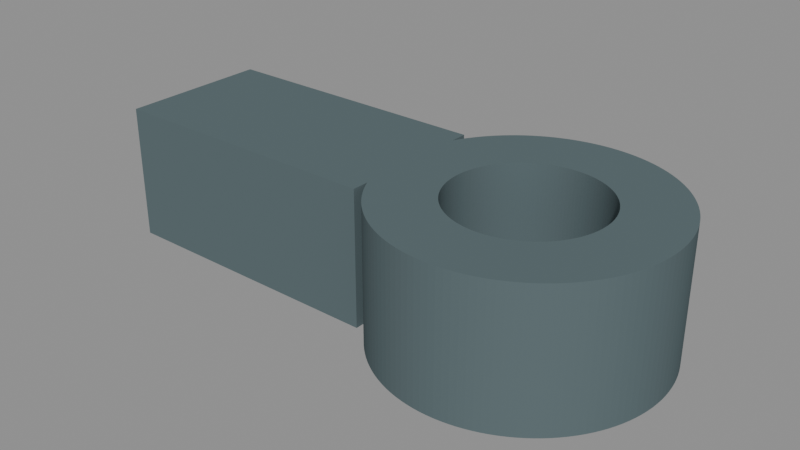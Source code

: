 # Source: west-gate-bearing.blend  (saved by Blender 4.3.34; exported with 4.5.12 LTS)
import bpy
from mathutils import Matrix  # noqa: F401  (used for matrix-valued properties, if any)

bpy.ops.wm.read_factory_settings(use_empty=True)
scene = bpy.context.scene
scene.name = 'Scene'

# ---- materials (node trees are filled in below, after node groups)
mat_d1 = bpy.data.materials.new('展示鉄色 D1')
mat_d1.diffuse_color = (0.11, 0.15, 0.16, 1.0)
mat_d1.roughness = 0.55
mat_d1.metallic = 0.55

# ---- material node trees

# ---- meshes
me_westgatebearing = bpy.data.meshes.new('WestGateBearing')
me_westgatebearing.from_pydata([(-0.045, -0.028, 0.05), (-0.045, -0.028, 0.0), (-0.045, -0.02179, 0.0), (-0.045, -0.02179, 0.05), (-0.15, -0.028, 0.0), (-0.15, -0.028, 0.05), (-0.15, 0.028, 0.0), (-0.15, 0.028, 0.05), (-0.045, 0.028, 0.05), (-0.045, 0.02179, 0.0), (-0.045, 0.028, 0.0), (-0.045, 0.02179, 0.05), (0.01885, -0.01933, 0.0), (0.03494, -0.03577, 0.0), (0.03311, -0.03747, 0.0), (0.01979, -0.01836, 0.0), (0.03667, -0.03399, 0.0), (0.01787, -0.02024, 0.0), (0.0312, -0.03907, 0.0), (0.02068, -0.01736, 0.0), (0.03832, -0.03212, 0.0), (0.01683, -0.02111, 0.0), (0.02922, -0.04057, 0.0), (0.02152, -0.0163, 0.0), (0.03987, -0.03017, 0.0), (0.01576, -0.02192, 0.0), (0.02716, -0.04198, 0.0), (0.02231, -0.01521, 0.0), (0.04133, -0.02815, 0.0), (0.01465, -0.02268, 0.0), (0.02504, -0.04328, 0.0), (0.02304, -0.01408, 0.0), (0.04268, -0.02605, 0.0), (0.0135, -0.02338, 0.0), (0.02285, -0.04447, 0.0), (0.02371, -0.01291, 0.0), (0.04392, -0.02389, 0.0), (0.01232, -0.02403, 0.0), (0.02061, -0.04556, 0.0), (0.02433, -0.01171, 0.0), (0.04506, -0.02168, 0.0), (0.0111, -0.02461, 0.0), (0.01831, -0.04653, 0.0), (0.02488, -0.01049, 0.0), (0.04608, -0.01941, 0.0), (0.009864, -0.02513, 0.0), (0.01597, -0.04738, 0.0), (0.02537, -0.009235, 0.0), (0.04699, -0.01709, 0.0), (0.008599, -0.02559, 0.0), (0.01359, -0.04812, 0.0), (0.0258, -0.007958, 0.0), (0.04778, -0.01473, 0.0), (0.007313, -0.02599, 0.0), (0.01118, -0.04873, 0.0), (0.02617, -0.006662, 0.0), (0.04846, -0.01233, 0.0), (0.006008, -0.02632, 0.0), (0.008739, -0.04923, 0.0), (0.02646, -0.00535, 0.0), (0.04901, -0.009899, 0.0), (0.004689, -0.02659, 0.0), (0.006277, -0.0496, 0.0), (0.0267, -0.004024, 0.0), (0.04944, -0.007446, 0.0), (0.003357, -0.02679, 0.0), (0.003798, -0.04986, 0.0), (0.02687, -0.002688, 0.0), (0.04975, -0.004974, 0.0), (0.002018, -0.02692, 0.0), (0.00131, -0.04998, 0.0), (0.02697, -0.001346, 0.0), (0.04994, -0.00249, 0.0), (0.0006731, -0.02699, 0.0), (-0.001181, -0.04999, 0.0), (0.027, -7e-18, 0.0), (0.05, -1.2e-17, 0.0), (0.04994, 0.00249, 0.0), (-0.0006731, -0.02699, 0.0), (-0.003669, -0.04987, 0.0), (0.02697, 0.001346, 0.0), (0.04975, 0.004974, 0.0), (-0.002018, -0.02692, 0.0), (-0.006148, -0.04962, 0.0), (0.02687, 0.002688, 0.0), (0.04944, 0.007446, 0.0), (-0.003357, -0.02679, 0.0), (-0.008611, -0.04925, 0.0), (0.0267, 0.004024, 0.0), (0.04901, 0.009899, 0.0), (-0.004689, -0.02659, 0.0), (-0.01105, -0.04876, 0.0), (0.02646, 0.00535, 0.0), (0.04846, 0.01233, 0.0), (-0.006008, -0.02632, 0.0), (-0.01347, -0.04815, 0.0), (0.02617, 0.006662, 0.0), (0.04778, 0.01473, 0.0), (-0.007313, -0.02599, 0.0), (-0.01585, -0.04742, 0.0), (0.0258, 0.007958, 0.0), (0.04699, 0.01709, 0.0), (-0.008599, -0.02559, 0.0), (-0.01819, -0.04657, 0.0), (0.02537, 0.009235, 0.0), (0.04608, 0.01941, 0.0), (-0.009864, -0.02513, 0.0), (-0.02049, -0.04561, 0.0), (0.02488, 0.01049, 0.0), (0.04506, 0.02168, 0.0), (-0.0111, -0.02461, 0.0), (-0.02274, -0.04453, 0.0), (0.02433, 0.01171, 0.0), (0.04392, 0.02389, 0.0), (-0.01232, -0.02403, 0.0), (-0.02492, -0.04334, 0.0), (0.02371, 0.01291, 0.0), (0.04268, 0.02605, 0.0), (-0.0135, -0.02338, 0.0), (-0.02705, -0.04205, 0.0), (0.02304, 0.01408, 0.0), (0.04133, 0.02815, 0.0), (-0.01465, -0.02268, 0.0), (-0.02911, -0.04065, 0.0), (0.02231, 0.01521, 0.0), (0.03987, 0.03017, 0.0), (-0.01576, -0.02192, 0.0), (-0.0311, -0.03915, 0.0), (0.02152, 0.0163, 0.0), (0.03832, 0.03212, 0.0), (-0.01683, -0.02111, 0.0), (-0.03301, -0.03755, 0.0), (0.02068, 0.01736, 0.0), (0.03667, 0.03399, 0.0), (-0.01787, -0.02024, 0.0), (0.01979, 0.01836, 0.0), (-0.03484, -0.03586, 0.0), (-0.01885, -0.01933, 0.0), (0.03494, 0.03577, 0.0), (0.01885, 0.01933, 0.0), (-0.03659, -0.03408, 0.0), (-0.01979, -0.01836, 0.0), (0.03311, 0.03747, 0.0), (0.01787, 0.02024, 0.0), (-0.03824, -0.03222, 0.0), (-0.02068, -0.01736, 0.0), (0.0312, 0.03907, 0.0), (0.01683, 0.02111, 0.0), (-0.03979, -0.03027, 0.0), (-0.02152, -0.0163, 0.0), (0.02922, 0.04057, 0.0), (0.01576, 0.02192, 0.0), (-0.04125, -0.02825, 0.0), (-0.02231, -0.01521, 0.0), (0.02716, 0.04198, 0.0), (0.01465, 0.02268, 0.0), (-0.04261, -0.02616, 0.0), (-0.02304, -0.01408, 0.0), (0.02504, 0.04328, 0.0), (0.0135, 0.02338, 0.0), (-0.04386, -0.02401, 0.0), (-0.02371, -0.01291, 0.0), (0.02285, 0.04447, 0.0), (0.01232, 0.02403, 0.0), (-0.0267, -0.004024, 0.0), (-0.02646, -0.00535, 0.0), (-0.02617, -0.006662, 0.0), (-0.0258, -0.007958, 0.0), (-0.02537, -0.009235, 0.0), (-0.02488, -0.01049, 0.0), (-0.02433, -0.01171, 0.0), (-0.02687, -0.002688, 0.0), (0.02061, 0.04556, 0.0), (0.0111, 0.02461, 0.0), (-0.02697, -0.001346, 0.0), (-0.027, -9.262e-17, 0.0), (0.01831, 0.04653, 0.0), (0.009864, 0.02513, 0.0), (0.01597, 0.04738, 0.0), (0.008599, 0.02559, 0.0), (0.01359, 0.04812, 0.0), (0.007313, 0.02599, 0.0), (0.01118, 0.04873, 0.0), (0.006008, 0.02632, 0.0), (0.008739, 0.04923, 0.0), (0.004689, 0.02659, 0.0), (0.006277, 0.0496, 0.0), (0.003357, 0.02679, 0.0), (0.003798, 0.04986, 0.0), (0.002018, 0.02692, 0.0), (0.00131, 0.04998, 0.0), (0.0006731, 0.02699, 0.0), (-0.001181, 0.04999, 0.0), (-0.0006731, 0.02699, 0.0), (-0.003669, 0.04987, 0.0), (-0.002018, 0.02692, 0.0), (-0.006148, 0.04962, 0.0), (-0.003357, 0.02679, 0.0), (-0.008611, 0.04925, 0.0), (-0.004689, 0.02659, 0.0), (-0.01105, 0.04876, 0.0), (-0.006008, 0.02632, 0.0), (-0.01347, 0.04815, 0.0), (-0.007313, 0.02599, 0.0), (-0.01585, 0.04742, 0.0), (-0.008599, 0.02559, 0.0), (-0.01819, 0.04657, 0.0), (-0.009864, 0.02513, 0.0), (-0.02049, 0.04561, 0.0), (-0.0111, 0.02461, 0.0), (-0.02371, 0.01291, 0.0), (-0.02433, 0.01171, 0.0), (-0.02488, 0.01049, 0.0), (-0.02537, 0.009235, 0.0), (-0.0258, 0.007958, 0.0), (-0.02617, 0.006662, 0.0), (-0.02646, 0.00535, 0.0), (-0.0267, 0.004024, 0.0), (-0.02687, 0.002688, 0.0), (-0.02697, 0.001346, 0.0), (-0.02274, 0.04453, 0.0), (-0.01232, 0.02403, 0.0), (-0.04386, 0.02401, 0.0), (-0.02304, 0.01408, 0.0), (-0.02492, 0.04334, 0.0), (-0.0135, 0.02338, 0.0), (-0.04261, 0.02616, 0.0), (-0.02231, 0.01521, 0.0), (-0.02705, 0.04205, 0.0), (-0.01465, 0.02268, 0.0), (-0.04125, 0.02825, 0.0), (-0.02152, 0.0163, 0.0), (-0.02911, 0.04065, 0.0), (-0.01576, 0.02192, 0.0), (-0.03979, 0.03027, 0.0), (-0.02068, 0.01736, 0.0), (-0.0311, 0.03915, 0.0), (-0.01683, 0.02111, 0.0), (-0.03824, 0.03222, 0.0), (-0.01979, 0.01836, 0.0), (-0.03301, 0.03755, 0.0), (-0.01787, 0.02024, 0.0), (-0.03659, 0.03408, 0.0), (-0.01885, 0.01933, 0.0), (-0.03484, 0.03586, 0.0), (0.027, -7e-18, 0.05), (0.02697, 0.001346, 0.05), (0.02687, 0.002688, 0.05), (0.0267, 0.004024, 0.05), (0.02646, 0.00535, 0.05), (0.02617, 0.006662, 0.05), (0.0258, 0.007958, 0.05), (0.02537, 0.009235, 0.05), (0.02488, 0.01049, 0.05), (0.02433, 0.01171, 0.05), (0.02371, 0.01291, 0.05), (0.02304, 0.01408, 0.05), (0.02231, 0.01521, 0.05), (0.02152, 0.0163, 0.05), (0.02068, 0.01736, 0.05), (0.01979, 0.01836, 0.05), (0.01885, 0.01933, 0.05), (0.01787, 0.02024, 0.05), (0.01683, 0.02111, 0.05), (0.01576, 0.02192, 0.05), (0.01465, 0.02268, 0.05), (0.0135, 0.02338, 0.05), (0.01232, 0.02403, 0.05), (0.0111, 0.02461, 0.05), (0.009864, 0.02513, 0.05), (0.008599, 0.02559, 0.05), (0.007313, 0.02599, 0.05), (0.006008, 0.02632, 0.05), (0.004689, 0.02659, 0.05), (0.003357, 0.02679, 0.05), (0.002018, 0.02692, 0.05), (0.0006731, 0.02699, 0.05), (-0.0006731, 0.02699, 0.05), (-0.002018, 0.02692, 0.05), (-0.003357, 0.02679, 0.05), (-0.004689, 0.02659, 0.05), (-0.006008, 0.02632, 0.05), (-0.007313, 0.02599, 0.05), (-0.008599, 0.02559, 0.05), (-0.009864, 0.02513, 0.05), (-0.0111, 0.02461, 0.05), (-0.01232, 0.02403, 0.05), (-0.0135, 0.02338, 0.05), (-0.01465, 0.02268, 0.05), (-0.01576, 0.02192, 0.05), (-0.01683, 0.02111, 0.05), (-0.01787, 0.02024, 0.05), (-0.01885, 0.01933, 0.05), (-0.01979, 0.01836, 0.05), (-0.02068, 0.01736, 0.05), (-0.02152, 0.0163, 0.05), (-0.02231, 0.01521, 0.05), (-0.02304, 0.01408, 0.05), (-0.02371, 0.01291, 0.05), (-0.02433, 0.01171, 0.05), (-0.02488, 0.01049, 0.05), (-0.02537, 0.009235, 0.05), (-0.0258, 0.007958, 0.05), (-0.02617, 0.006662, 0.05), (-0.02646, 0.00535, 0.05), (-0.0267, 0.004024, 0.05), (-0.02687, 0.002688, 0.05), (-0.02697, 0.001346, 0.05), (-0.027, -9.262e-17, 0.05), (-0.02697, -0.001346, 0.05), (-0.02687, -0.002688, 0.05), (-0.0267, -0.004024, 0.05), (-0.02646, -0.00535, 0.05), (-0.02617, -0.006662, 0.05), (-0.0258, -0.007958, 0.05), (-0.02537, -0.009235, 0.05), (-0.02488, -0.01049, 0.05), (-0.02433, -0.01171, 0.05), (-0.02371, -0.01291, 0.05), (-0.02304, -0.01408, 0.05), (-0.02231, -0.01521, 0.05), (-0.02152, -0.0163, 0.05), (-0.02068, -0.01736, 0.05), (-0.01979, -0.01836, 0.05), (-0.01885, -0.01933, 0.05), (-0.01787, -0.02024, 0.05), (-0.01683, -0.02111, 0.05), (-0.01576, -0.02192, 0.05), (-0.01465, -0.02268, 0.05), (-0.0135, -0.02338, 0.05), (-0.01232, -0.02403, 0.05), (-0.0111, -0.02461, 0.05), (-0.009864, -0.02513, 0.05), (-0.008599, -0.02559, 0.05), (-0.007313, -0.02599, 0.05), (-0.006008, -0.02632, 0.05), (-0.004689, -0.02659, 0.05), (-0.003357, -0.02679, 0.05), (-0.002018, -0.02692, 0.05), (-0.0006731, -0.02699, 0.05), (0.0006731, -0.02699, 0.05), (0.002018, -0.02692, 0.05), (0.003357, -0.02679, 0.05), (0.004689, -0.02659, 0.05), (0.006008, -0.02632, 0.05), (0.007313, -0.02599, 0.05), (0.008599, -0.02559, 0.05), (0.009864, -0.02513, 0.05), (0.0111, -0.02461, 0.05), (0.01232, -0.02403, 0.05), (0.0135, -0.02338, 0.05), (0.01465, -0.02268, 0.05), (0.01576, -0.02192, 0.05), (0.01683, -0.02111, 0.05), (0.01787, -0.02024, 0.05), (0.01885, -0.01933, 0.05), (0.01979, -0.01836, 0.05), (0.02068, -0.01736, 0.05), (0.02152, -0.0163, 0.05), (0.02231, -0.01521, 0.05), (0.02304, -0.01408, 0.05), (0.02371, -0.01291, 0.05), (0.02433, -0.01171, 0.05), (0.02488, -0.01049, 0.05), (0.02537, -0.009235, 0.05), (0.0258, -0.007958, 0.05), (0.02617, -0.006662, 0.05), (0.02646, -0.00535, 0.05), (0.0267, -0.004024, 0.05), (0.02687, -0.002688, 0.05), (0.02697, -0.001346, 0.05), (-0.03659, -0.03408, 0.05), (-0.03484, -0.03586, 0.05), (-0.03824, -0.03222, 0.05), (-0.03301, -0.03755, 0.05), (-0.03979, -0.03027, 0.05), (-0.0311, -0.03915, 0.05), (-0.04125, -0.02825, 0.05), (-0.02911, -0.04065, 0.05), (-0.04261, -0.02616, 0.05), (-0.02705, -0.04205, 0.05), (-0.04386, -0.02401, 0.05), (-0.02492, -0.04334, 0.05), (-0.02274, -0.04453, 0.05), (-0.02049, -0.04561, 0.05), (-0.01819, -0.04657, 0.05), (-0.01585, -0.04742, 0.05), (-0.01347, -0.04815, 0.05), (-0.01105, -0.04876, 0.05), (-0.008611, -0.04925, 0.05), (-0.006148, -0.04962, 0.05), (-0.003669, -0.04987, 0.05), (-0.001181, -0.04999, 0.05), (0.00131, -0.04998, 0.05), (0.003798, -0.04986, 0.05), (0.006277, -0.0496, 0.05), (0.008739, -0.04923, 0.05), (0.01118, -0.04873, 0.05), (0.01359, -0.04812, 0.05), (0.01597, -0.04738, 0.05), (0.01831, -0.04653, 0.05), (0.02061, -0.04556, 0.05), (0.02285, -0.04447, 0.05), (-0.04386, 0.02401, 0.05), (0.02504, -0.04328, 0.05), (-0.04261, 0.02616, 0.05), (0.02716, -0.04198, 0.05), (-0.04125, 0.02825, 0.05), (0.02922, -0.04057, 0.05), (-0.03979, 0.03027, 0.05), (0.0312, -0.03907, 0.05), (-0.03824, 0.03222, 0.05), (0.03311, -0.03747, 0.05), (-0.03659, 0.03408, 0.05), (0.03494, -0.03577, 0.05), (-0.03484, 0.03586, 0.05), (0.03667, -0.03399, 0.05), (-0.03301, 0.03755, 0.05), (0.03832, -0.03212, 0.05), (-0.0311, 0.03915, 0.05), (0.03987, -0.03017, 0.05), (-0.02911, 0.04065, 0.05), (0.04133, -0.02815, 0.05), (-0.02705, 0.04205, 0.05), (0.04268, -0.02605, 0.05), (-0.02492, 0.04334, 0.05), (0.04392, -0.02389, 0.05), (-0.02274, 0.04453, 0.05), (0.04506, -0.02168, 0.05), (-0.02049, 0.04561, 0.05), (0.04608, -0.01941, 0.05), (-0.01819, 0.04657, 0.05), (0.04699, -0.01709, 0.05), (-0.01585, 0.04742, 0.05), (0.04778, -0.01473, 0.05), (-0.01347, 0.04815, 0.05), (0.04846, -0.01233, 0.05), (-0.01105, 0.04876, 0.05), (0.04901, -0.009899, 0.05), (-0.008611, 0.04925, 0.05), (0.04944, -0.007446, 0.05), (-0.006148, 0.04962, 0.05), (0.04975, -0.004974, 0.05), (-0.003669, 0.04987, 0.05), (0.04994, -0.00249, 0.05), (-0.001181, 0.04999, 0.05), (0.05, -1.2e-17, 0.05), (0.00131, 0.04998, 0.05), (0.04994, 0.00249, 0.05), (0.003798, 0.04986, 0.05), (0.04975, 0.004974, 0.05), (0.006277, 0.0496, 0.05), (0.04944, 0.007446, 0.05), (0.008739, 0.04923, 0.05), (0.04901, 0.009899, 0.05), (0.01118, 0.04873, 0.05), (0.04846, 0.01233, 0.05), (0.01359, 0.04812, 0.05), (0.04778, 0.01473, 0.05), (0.01597, 0.04738, 0.05), (0.04699, 0.01709, 0.05), (0.01831, 0.04653, 0.05), (0.04608, 0.01941, 0.05), (0.02061, 0.04556, 0.05), (0.04506, 0.02168, 0.05), (0.02285, 0.04447, 0.05), (0.04392, 0.02389, 0.05), (0.02504, 0.04328, 0.05), (0.04268, 0.02605, 0.05), (0.02716, 0.04198, 0.05), (0.04133, 0.02815, 0.05), (0.02922, 0.04057, 0.05), (0.03987, 0.03017, 0.05), (0.0312, 0.03907, 0.05), (0.03832, 0.03212, 0.05), (0.03311, 0.03747, 0.05), (0.03667, 0.03399, 0.05), (0.03494, 0.03577, 0.05)], [], [(0, 1, 2), (0, 2, 3), (1, 0, 4), (4, 0, 5), (4, 5, 6), (6, 5, 7), (8, 9, 10), (11, 9, 8), (8, 10, 6), (8, 6, 7), (12, 13, 14), (15, 16, 13), (15, 13, 12), (17, 14, 18), (17, 12, 14), (19, 16, 15), (19, 20, 16), (21, 17, 18), (21, 18, 22), (23, 24, 20), (23, 20, 19), (25, 21, 22), (25, 22, 26), (27, 24, 23), (27, 28, 24), (29, 26, 30), (29, 25, 26), (31, 32, 28), (31, 28, 27), (33, 30, 34), (33, 29, 30), (35, 36, 32), (35, 32, 31), (37, 34, 38), (37, 33, 34), (39, 40, 36), (39, 36, 35), (41, 38, 42), (41, 37, 38), (43, 40, 39), (43, 44, 40), (45, 42, 46), (45, 41, 42), (47, 48, 44), (47, 44, 43), (49, 46, 50), (49, 45, 46), (51, 52, 48), (51, 48, 47), (53, 50, 54), (53, 49, 50), (55, 56, 52), (55, 52, 51), (57, 53, 54), (57, 54, 58), (59, 56, 55), (59, 60, 56), (61, 58, 62), (61, 57, 58), (63, 60, 59), (63, 64, 60), (65, 62, 66), (65, 61, 62), (67, 68, 64), (67, 64, 63), (69, 66, 70), (69, 65, 66), (71, 72, 68), (71, 68, 67), (73, 70, 74), (73, 69, 70), (75, 76, 72), (75, 77, 76), (75, 72, 71), (78, 74, 79), (78, 73, 74), (80, 81, 77), (80, 77, 75), (82, 79, 83), (82, 78, 79), (84, 85, 81), (84, 81, 80), (86, 82, 83), (86, 83, 87), (88, 85, 84), (88, 89, 85), (90, 86, 87), (90, 87, 91), (92, 89, 88), (92, 93, 89), (94, 91, 95), (94, 90, 91), (96, 97, 93), (96, 93, 92), (98, 95, 99), (98, 94, 95), (100, 97, 96), (100, 101, 97), (102, 98, 99), (102, 99, 103), (104, 101, 100), (104, 105, 101), (106, 103, 107), (106, 102, 103), (108, 105, 104), (108, 109, 105), (110, 107, 111), (110, 106, 107), (112, 109, 108), (112, 113, 109), (114, 111, 115), (114, 110, 111), (116, 113, 112), (116, 117, 113), (118, 115, 119), (118, 114, 115), (120, 117, 116), (120, 121, 117), (122, 119, 123), (122, 118, 119), (124, 121, 120), (124, 125, 121), (126, 123, 127), (126, 122, 123), (128, 125, 124), (128, 129, 125), (130, 127, 131), (130, 126, 127), (132, 129, 128), (133, 129, 132), (134, 130, 131), (135, 133, 132), (136, 134, 131), (137, 134, 136), (138, 135, 139), (138, 133, 135), (140, 141, 137), (140, 137, 136), (142, 139, 143), (142, 138, 139), (144, 141, 140), (144, 145, 141), (146, 142, 143), (146, 143, 147), (148, 145, 144), (148, 149, 145), (150, 146, 147), (150, 147, 151), (152, 149, 148), (152, 153, 149), (154, 150, 151), (154, 151, 155), (156, 153, 152), (156, 157, 153), (158, 154, 155), (158, 155, 159), (160, 157, 156), (160, 161, 157), (162, 158, 159), (162, 159, 163), (2, 161, 160), (2, 164, 165), (2, 165, 166), (2, 166, 167), (2, 167, 168), (2, 168, 169), (2, 169, 170), (2, 170, 161), (171, 164, 2), (172, 163, 173), (172, 162, 163), (174, 171, 2), (175, 174, 2), (176, 173, 177), (176, 172, 173), (178, 177, 179), (178, 176, 177), (180, 179, 181), (180, 178, 179), (182, 180, 181), (182, 181, 183), (184, 182, 183), (184, 183, 185), (186, 184, 185), (186, 185, 187), (188, 187, 189), (188, 186, 187), (190, 189, 191), (190, 188, 189), (192, 191, 193), (192, 190, 191), (194, 193, 195), (194, 192, 193), (196, 195, 197), (196, 194, 195), (198, 196, 197), (198, 197, 199), (200, 198, 199), (200, 199, 201), (202, 201, 203), (202, 200, 201), (204, 202, 203), (204, 203, 205), (206, 204, 205), (206, 205, 207), (208, 206, 207), (208, 207, 209), (9, 175, 2), (9, 210, 211), (9, 211, 212), (9, 212, 213), (9, 213, 214), (9, 214, 215), (9, 215, 216), (9, 216, 217), (9, 217, 218), (9, 218, 219), (9, 219, 175), (220, 208, 209), (220, 209, 221), (222, 210, 9), (222, 223, 210), (224, 221, 225), (224, 220, 221), (226, 227, 223), (226, 223, 222), (228, 224, 225), (228, 225, 229), (230, 231, 227), (230, 227, 226), (232, 228, 229), (232, 229, 233), (234, 231, 230), (234, 235, 231), (236, 233, 237), (236, 232, 233), (238, 239, 235), (238, 235, 234), (240, 237, 241), (240, 236, 237), (242, 239, 238), (242, 243, 239), (244, 240, 241), (244, 243, 242), (244, 241, 243), (4, 2, 1), (6, 2, 4), (6, 10, 9), (6, 9, 2), (245, 246, 75), (75, 246, 80), (80, 247, 84), (246, 247, 80), (84, 248, 88), (88, 248, 92), (247, 248, 84), (248, 249, 92), (92, 250, 96), (249, 250, 92), (96, 251, 100), (100, 251, 104), (250, 251, 96), (104, 252, 108), (251, 252, 104), (252, 253, 108), (108, 254, 112), (253, 254, 108), (112, 255, 116), (254, 255, 112), (255, 256, 116), (116, 256, 120), (256, 257, 120), (120, 257, 124), (257, 258, 124), (124, 258, 128), (258, 259, 128), (128, 259, 132), (259, 260, 132), (132, 260, 135), (260, 261, 135), (135, 261, 139), (261, 262, 139), (139, 262, 143), (262, 263, 143), (143, 263, 147), (147, 263, 151), (263, 264, 151), (151, 264, 155), (264, 265, 155), (265, 266, 155), (155, 266, 159), (159, 266, 163), (266, 267, 163), (163, 268, 173), (267, 268, 163), (173, 269, 177), (268, 269, 173), (177, 270, 179), (269, 270, 177), (179, 271, 181), (181, 271, 183), (270, 271, 179), (183, 272, 185), (271, 272, 183), (272, 273, 185), (185, 274, 187), (273, 274, 185), (187, 275, 189), (274, 275, 187), (189, 276, 191), (275, 276, 189), (191, 277, 193), (276, 277, 191), (193, 278, 195), (277, 278, 193), (195, 279, 197), (197, 279, 199), (278, 279, 195), (279, 280, 199), (280, 281, 199), (199, 281, 201), (201, 281, 203), (281, 282, 203), (203, 282, 205), (282, 283, 205), (283, 284, 205), (205, 284, 207), (284, 285, 207), (207, 285, 209), (285, 286, 209), (209, 286, 221), (286, 287, 221), (221, 287, 225), (287, 288, 225), (225, 288, 229), (288, 289, 229), (229, 289, 233), (289, 290, 233), (233, 290, 237), (290, 291, 237), (237, 291, 241), (291, 292, 241), (241, 292, 243), (243, 292, 239), (292, 293, 239), (293, 294, 239), (239, 294, 235), (235, 294, 231), (294, 295, 231), (295, 296, 231), (231, 296, 227), (296, 297, 227), (227, 297, 223), (297, 298, 223), (223, 298, 210), (298, 299, 210), (210, 299, 211), (211, 299, 212), (299, 300, 212), (300, 301, 212), (212, 301, 213), (301, 302, 213), (213, 302, 214), (214, 303, 215), (302, 303, 214), (215, 304, 216), (303, 304, 215), (216, 305, 217), (304, 305, 216), (217, 306, 218), (305, 306, 217), (306, 307, 218), (218, 307, 219), (307, 308, 219), (219, 308, 175), (308, 309, 175), (175, 309, 174), (309, 310, 174), (174, 310, 171), (310, 311, 171), (171, 311, 164), (311, 312, 164), (164, 312, 165), (312, 313, 165), (165, 313, 166), (313, 314, 166), (166, 314, 167), (314, 315, 167), (167, 315, 168), (315, 316, 168), (168, 316, 169), (316, 317, 169), (169, 317, 170), (317, 318, 170), (170, 318, 161), (157, 319, 153), (318, 319, 161), (161, 319, 157), (319, 320, 153), (153, 321, 149), (320, 321, 153), (149, 322, 145), (321, 322, 149), (145, 323, 141), (322, 323, 145), (141, 324, 137), (323, 324, 141), (137, 325, 134), (324, 325, 137), (134, 326, 130), (325, 326, 134), (130, 327, 126), (126, 327, 122), (326, 327, 130), (327, 328, 122), (122, 329, 118), (328, 329, 122), (118, 330, 114), (329, 330, 118), (114, 331, 110), (110, 331, 106), (330, 331, 114), (331, 332, 106), (332, 333, 106), (106, 333, 102), (333, 334, 102), (102, 334, 98), (334, 335, 98), (98, 335, 94), (335, 336, 94), (94, 336, 90), (90, 337, 86), (336, 337, 90), (86, 338, 82), (82, 338, 78), (337, 338, 86), (338, 339, 78), (78, 340, 73), (339, 340, 78), (73, 341, 69), (340, 341, 73), (69, 342, 65), (341, 342, 69), (65, 343, 61), (342, 343, 65), (61, 344, 57), (343, 344, 61), (57, 345, 53), (344, 345, 57), (53, 346, 49), (345, 346, 53), (49, 347, 45), (346, 347, 49), (45, 348, 41), (347, 348, 45), (41, 349, 37), (348, 349, 41), (37, 350, 33), (349, 350, 37), (33, 351, 29), (350, 351, 33), (29, 352, 25), (351, 352, 29), (25, 353, 21), (21, 353, 17), (352, 353, 25), (353, 354, 17), (17, 355, 12), (12, 355, 15), (354, 355, 17), (355, 356, 15), (356, 357, 15), (15, 357, 19), (19, 357, 23), (357, 358, 23), (358, 359, 23), (23, 359, 27), (359, 360, 27), (27, 360, 31), (360, 361, 31), (31, 361, 35), (361, 362, 35), (35, 362, 39), (362, 363, 39), (39, 363, 43), (43, 363, 47), (363, 364, 47), (364, 365, 47), (47, 365, 51), (51, 365, 55), (365, 366, 55), (366, 367, 55), (55, 367, 59), (59, 367, 63), (367, 368, 63), (63, 369, 67), (368, 369, 63), (67, 370, 71), (369, 370, 67), (71, 245, 75), (370, 245, 71), (3, 5, 0), (324, 371, 372), (323, 373, 371), (323, 371, 324), (325, 372, 374), (325, 324, 372), (322, 375, 373), (322, 373, 323), (326, 325, 374), (326, 374, 376), (321, 377, 375), (321, 375, 322), (327, 376, 378), (327, 326, 376), (320, 379, 377), (320, 377, 321), (328, 327, 378), (328, 378, 380), (319, 381, 379), (319, 379, 320), (329, 328, 380), (329, 380, 382), (318, 3, 381), (318, 381, 319), (330, 382, 383), (330, 329, 382), (317, 3, 318), (331, 383, 384), (331, 330, 383), (316, 3, 317), (332, 384, 385), (332, 331, 384), (315, 3, 316), (333, 385, 386), (333, 332, 385), (314, 3, 315), (334, 386, 387), (334, 333, 386), (313, 3, 314), (335, 387, 388), (335, 334, 387), (312, 3, 313), (336, 388, 389), (336, 335, 388), (311, 3, 312), (337, 389, 390), (337, 336, 389), (310, 3, 311), (338, 390, 391), (338, 337, 390), (309, 3, 310), (339, 391, 392), (339, 338, 391), (308, 3, 309), (340, 392, 393), (340, 339, 392), (341, 393, 394), (341, 340, 393), (342, 341, 394), (342, 394, 395), (11, 7, 5), (11, 3, 308), (11, 5, 3), (11, 307, 306), (11, 308, 307), (305, 11, 306), (343, 395, 396), (343, 342, 395), (304, 11, 305), (344, 396, 397), (344, 343, 396), (303, 11, 304), (345, 397, 398), (345, 344, 397), (302, 11, 303), (8, 7, 11), (346, 398, 399), (346, 345, 398), (301, 11, 302), (347, 399, 400), (347, 346, 399), (300, 11, 301), (348, 400, 401), (348, 347, 400), (299, 11, 300), (349, 348, 401), (349, 401, 402), (298, 403, 11), (298, 11, 299), (350, 349, 402), (350, 402, 404), (297, 405, 403), (297, 403, 298), (351, 350, 404), (351, 404, 406), (296, 407, 405), (296, 405, 297), (352, 406, 408), (352, 351, 406), (295, 409, 407), (295, 407, 296), (353, 352, 408), (353, 408, 410), (294, 411, 409), (294, 409, 295), (354, 410, 412), (354, 353, 410), (293, 413, 411), (293, 411, 294), (355, 412, 414), (355, 354, 412), (292, 413, 293), (415, 413, 292), (356, 355, 414), (291, 415, 292), (416, 356, 414), (357, 356, 416), (417, 291, 290), (417, 415, 291), (418, 358, 357), (418, 357, 416), (419, 290, 289), (419, 417, 290), (420, 359, 358), (420, 358, 418), (421, 419, 289), (421, 289, 288), (422, 360, 359), (422, 359, 420), (423, 421, 288), (423, 288, 287), (424, 361, 360), (424, 360, 422), (425, 423, 287), (425, 287, 286), (426, 362, 361), (426, 361, 424), (427, 425, 286), (427, 286, 285), (428, 362, 426), (428, 363, 362), (429, 427, 285), (429, 285, 284), (430, 363, 428), (430, 364, 363), (431, 284, 283), (431, 429, 284), (432, 365, 364), (432, 364, 430), (433, 283, 282), (433, 431, 283), (434, 366, 365), (434, 365, 432), (435, 433, 282), (435, 282, 281), (436, 367, 366), (436, 366, 434), (437, 281, 280), (437, 435, 281), (438, 367, 436), (438, 368, 367), (439, 437, 280), (439, 280, 279), (440, 368, 438), (440, 369, 368), (441, 439, 279), (441, 279, 278), (442, 369, 440), (442, 370, 369), (443, 441, 278), (443, 278, 277), (444, 245, 370), (444, 370, 442), (445, 277, 276), (445, 443, 277), (446, 245, 444), (447, 276, 275), (447, 445, 276), (448, 246, 245), (448, 245, 446), (449, 447, 275), (449, 275, 274), (450, 247, 246), (450, 246, 448), (451, 274, 273), (451, 449, 274), (452, 248, 247), (452, 247, 450), (453, 451, 273), (453, 273, 272), (454, 249, 248), (454, 248, 452), (455, 272, 271), (455, 453, 272), (456, 250, 249), (456, 249, 454), (457, 271, 270), (457, 455, 271), (458, 251, 250), (458, 250, 456), (459, 457, 270), (459, 270, 269), (460, 252, 251), (460, 251, 458), (461, 459, 269), (461, 269, 268), (462, 253, 252), (462, 252, 460), (463, 268, 267), (463, 461, 268), (464, 254, 253), (464, 253, 462), (465, 267, 266), (465, 463, 267), (466, 255, 254), (466, 254, 464), (467, 266, 265), (467, 465, 266), (468, 255, 466), (468, 256, 255), (469, 265, 264), (469, 467, 265), (470, 257, 256), (470, 256, 468), (471, 264, 263), (471, 469, 264), (472, 258, 257), (472, 257, 470), (473, 263, 262), (473, 471, 263), (474, 259, 258), (474, 258, 472), (475, 262, 261), (475, 473, 262), (476, 260, 259), (476, 259, 474), (477, 475, 261), (477, 260, 476), (477, 261, 260), (381, 3, 2), (381, 2, 160), (381, 160, 156), (379, 381, 156), (377, 379, 156), (377, 156, 152), (377, 152, 148), (375, 377, 148), (373, 375, 148), (373, 148, 144), (373, 144, 140), (371, 373, 140), (372, 371, 140), (372, 140, 136), (374, 372, 136), (374, 136, 131), (376, 374, 131), (376, 131, 127), (378, 376, 127), (378, 127, 123), (380, 378, 123), (380, 123, 119), (382, 380, 119), (382, 119, 115), (383, 382, 115), (383, 115, 111), (384, 383, 111), (384, 111, 107), (384, 107, 103), (385, 384, 103), (386, 103, 99), (386, 99, 95), (386, 385, 103), (387, 386, 95), (388, 95, 91), (388, 387, 95), (389, 91, 87), (389, 87, 83), (389, 388, 91), (390, 389, 83), (391, 390, 83), (391, 83, 79), (391, 79, 74), (392, 391, 74), (393, 392, 74), (393, 74, 70), (394, 393, 70), (394, 70, 66), (395, 394, 66), (395, 66, 62), (396, 395, 62), (396, 62, 58), (397, 396, 58), (397, 58, 54), (398, 397, 54), (398, 54, 50), (399, 398, 50), (399, 50, 46), (399, 46, 42), (400, 399, 42), (401, 400, 42), (401, 42, 38), (402, 401, 38), (402, 38, 34), (404, 402, 34), (404, 34, 30), (406, 404, 30), (406, 30, 26), (406, 26, 22), (408, 406, 22), (410, 408, 22), (410, 22, 18), (412, 14, 13), (412, 410, 18), (412, 18, 14), (414, 412, 13), (416, 13, 16), (416, 16, 20), (416, 414, 13), (418, 416, 20), (420, 20, 24), (420, 24, 28), (420, 418, 20), (422, 420, 28), (424, 28, 32), (424, 32, 36), (424, 422, 28), (426, 424, 36), (428, 426, 36), (428, 36, 40), (430, 40, 44), (430, 428, 40), (432, 430, 44), (432, 44, 48), (434, 432, 48), (434, 48, 52), (434, 52, 56), (436, 56, 60), (436, 434, 56), (438, 436, 60), (440, 60, 64), (440, 438, 60), (442, 64, 68), (442, 440, 64), (444, 68, 72), (444, 442, 68), (446, 72, 76), (446, 444, 72), (448, 76, 77), (448, 446, 76), (450, 77, 81), (450, 448, 77), (452, 81, 85), (452, 85, 89), (452, 450, 81), (454, 89, 93), (454, 452, 89), (456, 93, 97), (456, 454, 93), (458, 97, 101), (458, 456, 97), (460, 458, 101), (462, 101, 105), (462, 460, 101), (464, 105, 109), (464, 109, 113), (464, 462, 105), (466, 113, 117), (466, 464, 113), (468, 466, 117), (470, 117, 121), (470, 121, 125), (470, 468, 117), (472, 470, 125), (474, 125, 129), (474, 129, 133), (474, 472, 125), (476, 474, 133), (477, 133, 138), (477, 476, 133), (475, 477, 138), (475, 138, 142), (473, 475, 142), (473, 142, 146), (471, 473, 146), (471, 146, 150), (469, 471, 150), (469, 150, 154), (467, 469, 154), (467, 154, 158), (465, 158, 162), (465, 467, 158), (463, 162, 172), (463, 465, 162), (461, 172, 176), (461, 176, 178), (461, 463, 172), (459, 461, 178), (457, 178, 180), (457, 459, 178), (455, 180, 182), (455, 457, 180), (453, 182, 184), (453, 184, 186), (453, 455, 182), (451, 453, 186), (449, 186, 188), (449, 451, 186), (447, 188, 190), (447, 449, 188), (445, 190, 192), (445, 447, 190), (443, 192, 194), (443, 445, 192), (441, 194, 196), (441, 443, 194), (439, 196, 198), (439, 441, 196), (437, 198, 200), (437, 439, 198), (435, 200, 202), (435, 437, 200), (433, 202, 204), (433, 435, 202), (431, 204, 206), (431, 433, 204), (429, 206, 208), (429, 431, 206), (427, 208, 220), (427, 220, 224), (427, 429, 208), (425, 427, 224), (423, 425, 224), (423, 224, 228), (423, 228, 232), (421, 423, 232), (419, 421, 232), (419, 232, 236), (417, 419, 236), (417, 236, 240), (415, 417, 240), (415, 240, 244), (413, 415, 244), (413, 244, 242), (411, 413, 242), (411, 242, 238), (409, 411, 238), (409, 238, 234), (407, 409, 234), (407, 234, 230), (405, 407, 230), (405, 230, 226), (405, 226, 222), (403, 405, 222), (11, 403, 222), (11, 222, 9)])
me_westgatebearing.materials.append(mat_d1)
me_westgatebearing.update()

# ---- objects
ob_westgatebearing = bpy.data.objects.new('WestGateBearing', me_westgatebearing)

# ---- transforms, parenting, visibility, modifiers, constraints
ob_westgatebearing.location = (0.0, 0.0, 0.0)

# ---- collection membership
scene.collection.objects.link(ob_westgatebearing)

# ---- scene / render settings (as saved in the file)
scene.frame_start = 1; scene.frame_end = 250; scene.frame_set(1)
scene.render.engine = 'BLENDER_EEVEE_NEXT'
bpy.context.view_layer.update()

# ---- added for rendering (the .blend has no active camera and no usable light): camera, sun + grey world if the file has none
cam_auto = bpy.data.cameras.new('AutoCamera')
cam_auto.lens = 50.0
cam_auto.sensor_width = 36.0
cam_auto.clip_end = 1000.0
ob_auto_camera = bpy.data.objects.new('AutoCamera', cam_auto)
scene.collection.objects.link(ob_auto_camera)
ob_auto_camera.location = (0.161984, -0.254381, 0.194587)
ob_auto_camera.rotation_euler = (1.09748, -7.21219e-08, 0.694738)
scene.camera = ob_auto_camera
light_auto_sun = bpy.data.lights.new('AutoSun', 'SUN')
light_auto_sun.energy = 3.0
light_auto_sun.angle = 0.0523599
ob_auto_sun = bpy.data.objects.new('AutoSun', light_auto_sun)
scene.collection.objects.link(ob_auto_sun)
ob_auto_sun.rotation_euler = (0.872665, 0.174533, 0.523599)
if scene.world is None:
    world_auto = bpy.data.worlds.new('AutoWorld')
    world_auto.color = (0.3, 0.3, 0.3)
    scene.world = world_auto
bpy.context.view_layer.update()
